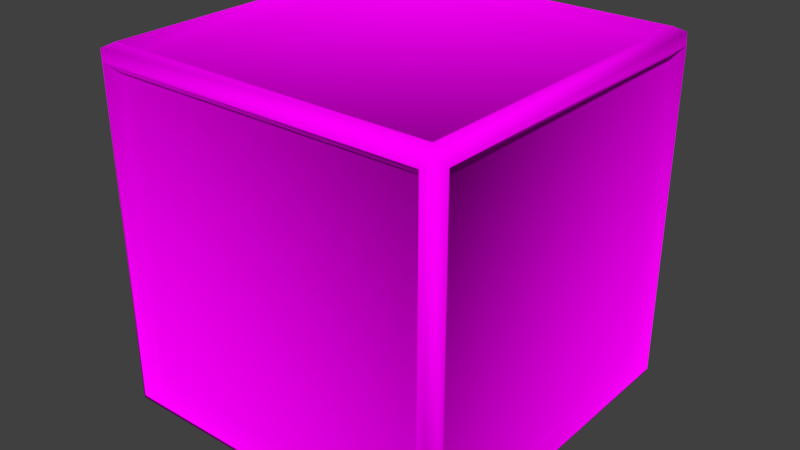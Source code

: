 # Source: Crate.blend  (saved by Blender 2.79.0; exported with 4.5.12 LTS)
import bpy
from mathutils import Matrix  # noqa: F401  (used for matrix-valued properties, if any)

bpy.ops.wm.read_factory_settings(use_empty=True)
scene = bpy.context.scene
scene.name = 'Scene'

# ---- collections
col_collection_1 = bpy.data.collections.new('Collection 1'); scene.collection.children.link(col_collection_1)

# ---- images (referenced by path relative to the original .blend; pixels are not part of the script)
import os
ASSET_DIR = os.environ.get("B2B_ASSET_DIR", "")  # directory of the original .blend (textures are referenced by path, not embedded)
HERE = os.path.dirname(os.path.abspath(__file__))  # packed textures are extracted next to this script under _unpacked/

def load_image(name, relpath, width, height, colorspace="sRGB"):
    """Load a texture the original file referenced (path relative to the .blend, or extracted next to this script)."""
    p = next((c for c in (os.path.join(HERE, relpath), os.path.join(ASSET_DIR, relpath)) if relpath and os.path.exists(c)), "")
    if p:
        img = bpy.data.images.load(p, check_existing=True)
        img.name = name
    else:  # same state as the original file: an image datablock whose file is absent (Cycles renders it pink)
        img = bpy.data.images.new(name, width, height)
        img.source = "FILE"
        img.filepath = "//" + (relpath or name)
    img.colorspace_settings.name = colorspace
    return img
img_crate_texture = load_image('crate_texture', 'crate_texture.png', 1024, 1024, 'sRGB')

# ---- materials (node trees are filled in below, after node groups)
mat_material = bpy.data.materials.new('Material')
mat_material.alpha_threshold = 0.0
mat_material.roughness = 0.5
mat_material.line_color = (0.0, 0.0, 0.0, 1.0)

# ---- node groups
ng_auto_smooth = bpy.data.node_groups.new('Auto Smooth', 'GeometryNodeTree')
_s = ng_auto_smooth.interface.new_socket(name='Geometry', in_out='OUTPUT', socket_type='NodeSocketGeometry')
_s = ng_auto_smooth.interface.new_socket(name='Geometry', in_out='INPUT', socket_type='NodeSocketGeometry')
_s = ng_auto_smooth.interface.new_socket(name='Angle', in_out='INPUT', socket_type='NodeSocketFloat')
_s.subtype = 'ANGLE'
_s.min_value = 0.0
_s.max_value = 3.142
ng_auto_smooth.is_modifier = True
_N = ng_auto_smooth.nodes; _L = ng_auto_smooth.links
n0 = _N.new('NodeGroupOutput'); n0.name = 'Group Output'; n0.location = (480, -100)
n1 = _N.new('NodeGroupInput'); n1.name = 'Group Input'; n1.location = (-420, -300)
n2 = _N.new('NodeGroupInput'); n2.name = 'Group Input.001'; n2.location = (-60, -100)
n3 = _N.new('GeometryNodeSetShadeSmooth'); n3.name = 'Set Shade Smooth'; n3.location = (120, -100)
n3.domain = 'EDGE'
n4 = _N.new('GeometryNodeSetShadeSmooth'); n4.name = 'Set Shade Smooth.001'; n4.location = (300, -100)
n5 = _N.new('GeometryNodeInputMeshEdgeAngle'); n5.name = 'Edge Angle'; n5.location = (-420, -220)
n6 = _N.new('GeometryNodeInputEdgeSmooth'); n6.name = 'Is Edge Smooth'; n6.location = (-60, -160)
n7 = _N.new('GeometryNodeInputShadeSmooth'); n7.name = 'Is Face Smooth'; n7.location = (-240, -340)
n8 = _N.new('FunctionNodeBooleanMath'); n8.name = 'Boolean Math'; n8.location = (-60, -220)
n9 = _N.new('FunctionNodeCompare'); n9.name = 'Compare'; n9.location = (-240, -180)
n9.operation = 'LESS_EQUAL'
_L.new(n5.outputs[0], n9.inputs[0])
_L.new(n4.outputs[0], n0.inputs[0])
_L.new(n1.outputs[1], n9.inputs[1])
_L.new(n9.outputs[0], n8.inputs[0])
_L.new(n7.outputs[0], n8.inputs[1])
_L.new(n2.outputs[0], n3.inputs[0])
_L.new(n6.outputs[0], n3.inputs[1])
_L.new(n3.outputs[0], n4.inputs[0])
_L.new(n8.outputs[0], n3.inputs[2])
n0.is_active_output = True

# ---- material node trees
mat_material.use_nodes = True; mat_material.node_tree.nodes.clear()
_N = mat_material.node_tree.nodes; _L = mat_material.node_tree.links
n0 = _N.new('ShaderNodeOutputMaterial'); n0.name = 'Material Output'; n0.location = (300, 300)
n1 = _N.new('ShaderNodeBsdfDiffuse'); n1.name = 'Diffuse BSDF'; n1.location = (10, 300)
n2 = _N.new('ShaderNodeTexImage'); n2.name = 'Image Texture'; n2.location = (-180, 300)
n2.width = 140
n2.image = img_crate_texture
_L.new(n1.outputs[0], n0.inputs[0])
_L.new(n2.outputs[0], n1.inputs[0])
n0.is_active_output = True

# ---- world
world_world = bpy.data.worlds.new('World'); scene.world = world_world
world_world.color = (0.05088, 0.05088, 0.05088)
world_world.use_sun_shadow = False
world_world.sun_shadow_jitter_overblur = 0.0
world_world.cycles.sampling_method = 'MANUAL'

# ---- meshes
me_cube = bpy.data.meshes.new('Cube')
me_cube.from_pydata([(0.9714, 0.02859, -0.9714), (0.9714, 0.02859, 0.9714), (-0.9714, 0.02859, 0.9714), (-0.9714, 0.02859, -0.9714), (0.9714, 1.971, -0.9714), (0.9714, 1.971, 0.9714), (-0.9714, 1.971, 0.9714), (-0.9714, 1.971, -0.9714), (0.9209, -4.025e-08, -0.9209), (0.9209, 4.025e-08, 0.9209), (-0.9209, 4.025e-08, 0.9209), (-0.9209, -4.025e-08, -0.9209), (0.9209, 2.0, -0.9209), (-0.9209, 2.0, -0.9209), (-0.9209, 2.0, 0.9209), (0.9209, 2.0, 0.9209), (1.0, 0.07914, -0.9209), (1.0, 1.921, -0.9209), (1.0, 1.921, 0.9209), (1.0, 0.07914, 0.9209), (0.9209, 0.07914, 1.0), (0.9209, 1.921, 1.0), (-0.9209, 1.921, 1.0), (-0.9209, 0.07914, 1.0), (-1.0, 0.07914, 0.9209), (-1.0, 1.921, 0.9209), (-1.0, 1.921, -0.9209), (-1.0, 0.07914, -0.9209), (0.9209, 1.921, -1.0), (0.9209, 0.07914, -1.0), (-0.9209, 0.07914, -1.0), (-0.9209, 1.921, -1.0), (0.8706, 0.0546, -0.8706), (0.8706, 0.0546, 0.8706), (-0.8706, 0.0546, -0.8706), (-0.8706, 0.0546, 0.8706), (0.8706, 1.945, -0.8706), (-0.8706, 1.945, -0.8706), (0.8706, 1.945, 0.8706), (-0.8706, 1.945, 0.8706), (0.9454, 0.1294, -0.8706), (0.9454, 1.871, -0.8706), (0.9454, 0.1294, 0.8706), (0.9454, 1.871, 0.8706), (0.8706, 0.1294, 0.9454), (0.8706, 1.871, 0.9454), (-0.8706, 0.1294, 0.9454), (-0.8706, 1.871, 0.9454), (-0.9454, 0.1294, 0.8706), (-0.9454, 1.871, 0.8706), (-0.9454, 0.1294, -0.8706), (-0.9454, 1.871, -0.8706), (0.8706, 0.1294, -0.9454), (0.8706, 1.871, -0.9454), (-0.8706, 1.871, -0.9454), (-0.8706, 0.1294, -0.9454)], [], [(20, 21, 45, 44), (15, 12, 36, 38), (16, 17, 41, 40), (11, 8, 32, 34), (12, 13, 37, 36), (8, 9, 33, 32), (0, 1, 9, 8), (1, 2, 10, 9), (2, 3, 11, 10), (3, 0, 8, 11), (4, 7, 13, 12), (7, 6, 14, 13), (6, 5, 15, 14), (5, 4, 12, 15), (0, 4, 17, 16), (4, 5, 18, 17), (5, 1, 19, 18), (1, 0, 16, 19), (1, 5, 21, 20), (5, 6, 22, 21), (6, 2, 23, 22), (2, 1, 20, 23), (2, 6, 25, 24), (6, 7, 26, 25), (7, 3, 27, 26), (3, 2, 24, 27), (4, 0, 29, 28), (0, 3, 30, 29), (3, 7, 31, 30), (7, 4, 28, 31), (32, 33, 35, 34), (36, 37, 39, 38), (40, 41, 43, 42), (44, 45, 47, 46), (48, 49, 51, 50), (53, 52, 55, 54), (9, 10, 35, 33), (19, 16, 40, 42), (24, 25, 49, 48), (13, 14, 39, 37), (23, 20, 44, 46), (28, 29, 52, 53), (10, 11, 34, 35), (17, 18, 43, 41), (27, 24, 48, 50), (14, 15, 38, 39), (21, 22, 47, 45), (31, 28, 53, 54), (18, 19, 42, 43), (25, 26, 51, 49), (22, 23, 46, 47), (29, 30, 55, 52), (26, 27, 50, 51), (30, 31, 54, 55)])
me_cube.polygons.foreach_set('use_smooth', [True] * 54)
_uv = me_cube.uv_layers.new(name='UVMap')
_uv.uv.foreach_set('vector', [0.636, 0.6447, 0.658, 0.02674, 0.6864, 0.0002177, 0.6611, 0.6716, 0.5865, 0.07762, 0.4123, 0.2566, 0.4091, 0.25, 0.5547, 0.09639, 0.4242, 0.4176, 0.4232, 0.2691, 0.43, 0.2724, 0.4307, 0.4145, 0.261, 0.4246, 0.4118, 0.4285, 0.4085, 0.4353, 0.2641, 0.4313, 0.4123, 0.2566, 0.2648, 0.2522, 0.2681, 0.2455, 0.4091, 0.25, 0.4118, 0.4285, 0.5658, 0.5927, 0.5373, 0.5775, 0.4085, 0.4353, 0.4159, 0.4209, 0.607, 0.6176, 0.5658, 0.5927, 0.4118, 0.4285, 0.607, 0.6176, 0.05632, 0.6168, 0.09657, 0.5976, 0.5658, 0.5927, 0.05632, 0.6168, 0.2576, 0.4161, 0.261, 0.4246, 0.09657, 0.5976, 0.2576, 0.4161, 0.4159, 0.4209, 0.4118, 0.4285, 0.261, 0.4246, 0.4156, 0.2651, 0.2609, 0.2596, 0.2648, 0.2522, 0.4123, 0.2566, 0.2609, 0.2596, 0.05714, 0.05581, 0.1011, 0.08185, 0.2648, 0.2522, 0.05714, 0.05581, 0.6294, 0.0575, 0.5865, 0.07762, 0.1011, 0.08185, 0.6294, 0.0575, 0.4156, 0.2651, 0.4123, 0.2566, 0.5865, 0.07762, 0.4159, 0.4209, 0.4156, 0.2651, 0.4232, 0.2691, 0.4242, 0.4176, 0.4156, 0.2651, 0.6294, 0.0575, 0.6026, 0.1017, 0.4232, 0.2691, 0.6294, 0.0575, 0.607, 0.6176, 0.5889, 0.5783, 0.6026, 0.1017, 0.607, 0.6176, 0.4159, 0.4209, 0.4242, 0.4176, 0.5889, 0.5783, 0.607, 0.6176, 0.6294, 0.0575, 0.658, 0.02674, 0.636, 0.6447, 0.6294, 0.0575, 0.05714, 0.05581, 0.02662, 0.02795, 0.658, 0.02674, 0.05714, 0.05581, 0.05632, 0.6168, 0.02907, 0.6468, 0.02662, 0.02795, 0.05632, 0.6168, 0.607, 0.6176, 0.636, 0.6447, 0.02907, 0.6468, 0.05632, 0.6168, 0.05714, 0.05581, 0.07676, 0.09666, 0.08179, 0.5737, 0.05714, 0.05581, 0.2609, 0.2596, 0.2524, 0.263, 0.07676, 0.09666, 0.2609, 0.2596, 0.2576, 0.4161, 0.25, 0.4121, 0.2524, 0.263, 0.2576, 0.4161, 0.05632, 0.6168, 0.08179, 0.5737, 0.25, 0.4121, 0.4156, 0.2651, 0.4159, 0.4209, 0.4092, 0.4132, 0.4082, 0.2714, 0.4159, 0.4209, 0.2576, 0.4161, 0.2652, 0.4096, 0.4092, 0.4132, 0.2576, 0.4161, 0.2609, 0.2596, 0.2673, 0.2672, 0.2652, 0.4096, 0.2609, 0.2596, 0.4156, 0.2651, 0.4082, 0.2714, 0.2673, 0.2672, 0.9211, 0.4844, 0.7022, 0.4844, 0.7022, 0.2656, 0.9211, 0.2656, 0.2344, 0.9073, 0.01557, 0.9073, 0.01557, 0.6884, 0.2344, 0.6884, 0.7344, 0.6884, 0.7344, 0.9073, 0.5156, 0.9073, 0.5156, 0.6884, 0.9211, 0.01557, 0.9211, 0.2344, 0.7022, 0.2344, 0.7022, 0.01557, 0.7656, 0.9073, 0.7656, 0.6884, 0.9844, 0.6884, 0.9844, 0.9073, 0.4844, 0.6884, 0.4844, 0.9073, 0.2656, 0.9073, 0.2656, 0.6884, 0.5658, 0.5927, 0.09657, 0.5976, 0.1266, 0.5795, 0.5373, 0.5775, 0.5889, 0.5783, 0.4242, 0.4176, 0.4307, 0.4145, 0.5714, 0.5487, 0.08179, 0.5737, 0.07676, 0.09666, 0.09517, 0.1271, 0.09729, 0.5439, 0.2648, 0.2522, 0.1011, 0.08185, 0.1314, 0.09766, 0.2681, 0.2455, 0.02907, 0.6468, 0.636, 0.6447, 0.6611, 0.6716, 0.001952, 0.6726, 0.4082, 0.2714, 0.4092, 0.4132, 0.4033, 0.4075, 0.4028, 0.277, 0.09657, 0.5976, 0.261, 0.4246, 0.2641, 0.4313, 0.1266, 0.5795, 0.4232, 0.2691, 0.6026, 0.1017, 0.5862, 0.1323, 0.43, 0.2724, 0.25, 0.4121, 0.08179, 0.5737, 0.09729, 0.5439, 0.2433, 0.4088, 0.1011, 0.08185, 0.5865, 0.07762, 0.5547, 0.09639, 0.1314, 0.09766, 0.658, 0.02674, 0.02662, 0.02795, 0.0002177, 0.0002177, 0.6864, 0.0002177, 0.2673, 0.2672, 0.4082, 0.2714, 0.4028, 0.277, 0.273, 0.2729, 0.6026, 0.1017, 0.5889, 0.5783, 0.5714, 0.5487, 0.5862, 0.1323, 0.07676, 0.09666, 0.2524, 0.263, 0.2458, 0.2662, 0.09517, 0.1271, 0.02662, 0.02795, 0.02907, 0.6468, 0.001952, 0.6726, 0.0002177, 0.0002177, 0.4092, 0.4132, 0.2652, 0.4096, 0.2708, 0.4039, 0.4033, 0.4075, 0.2524, 0.263, 0.25, 0.4121, 0.2433, 0.4088, 0.2458, 0.2662, 0.2652, 0.4096, 0.2673, 0.2672, 0.273, 0.2729, 0.2708, 0.4039])
me_cube.materials.append(mat_material)
me_cube.use_remesh_preserve_volume = False
me_cube.use_remesh_preserve_attributes = False
me_cube.use_mirror_vertex_groups = False
me_cube.use_paint_bone_selection = False
me_cube.use_paint_mask = True
me_cube.update()

# ---- objects
ob_crate = bpy.data.objects.new('Crate', me_cube)

# ---- transforms, parenting, visibility, modifiers, constraints
ob_crate.location = (0.0, 0.0, 0.0)
ob_crate.lock_rotations_4d = False
ob_crate.empty_display_type = 'ARROWS'
ob_crate.lineart.crease_threshold = 0.0
_m = ob_crate.modifiers.new('Auto Smooth', 'NODES')
_m.node_group = ng_auto_smooth
_gi = [s.identifier for s in ng_auto_smooth.interface.items_tree if s.item_type == 'SOCKET' and s.in_out == 'INPUT']
_m[_gi[1]] = 1.222  # Angle

# ---- collection membership
col_collection_1.objects.link(ob_crate)

# ---- scene / render settings (as saved in the file)
scene.frame_start = 1; scene.frame_end = 250; scene.frame_set(1)
scene.render.engine = 'CYCLES'
scene.render.resolution_percentage = 50
scene.render.dither_intensity = 0.0
scene.cycles.use_denoising = False
scene.cycles.samples = 128
scene.cycles.sampling_pattern = 'TABULATED_SOBOL'
scene.cycles.use_adaptive_sampling = False
scene.cycles.use_light_tree = False
scene.cycles.blur_glossy = 0.0
scene.cycles.sample_clamp_indirect = 0.0
scene.view_settings.view_transform = 'Standard'
bpy.context.view_layer.update()

# ---- added for rendering (the .blend has no active camera and no usable light): camera, sun
cam_auto = bpy.data.cameras.new('AutoCamera')
cam_auto.lens = 50.0
cam_auto.sensor_width = 36.0
cam_auto.clip_end = 1000.0
ob_auto_camera = bpy.data.objects.new('AutoCamera', cam_auto)
scene.collection.objects.link(ob_auto_camera)
ob_auto_camera.location = (3.20507, -2.84609, 2.56406)
ob_auto_camera.rotation_euler = (1.09748, -7.21219e-08, 0.694738)
scene.camera = ob_auto_camera
light_auto_sun = bpy.data.lights.new('AutoSun', 'SUN')
light_auto_sun.energy = 3.0
light_auto_sun.angle = 0.0523599
ob_auto_sun = bpy.data.objects.new('AutoSun', light_auto_sun)
scene.collection.objects.link(ob_auto_sun)
ob_auto_sun.rotation_euler = (0.872665, 0.174533, 0.523599)
bpy.context.view_layer.update()
